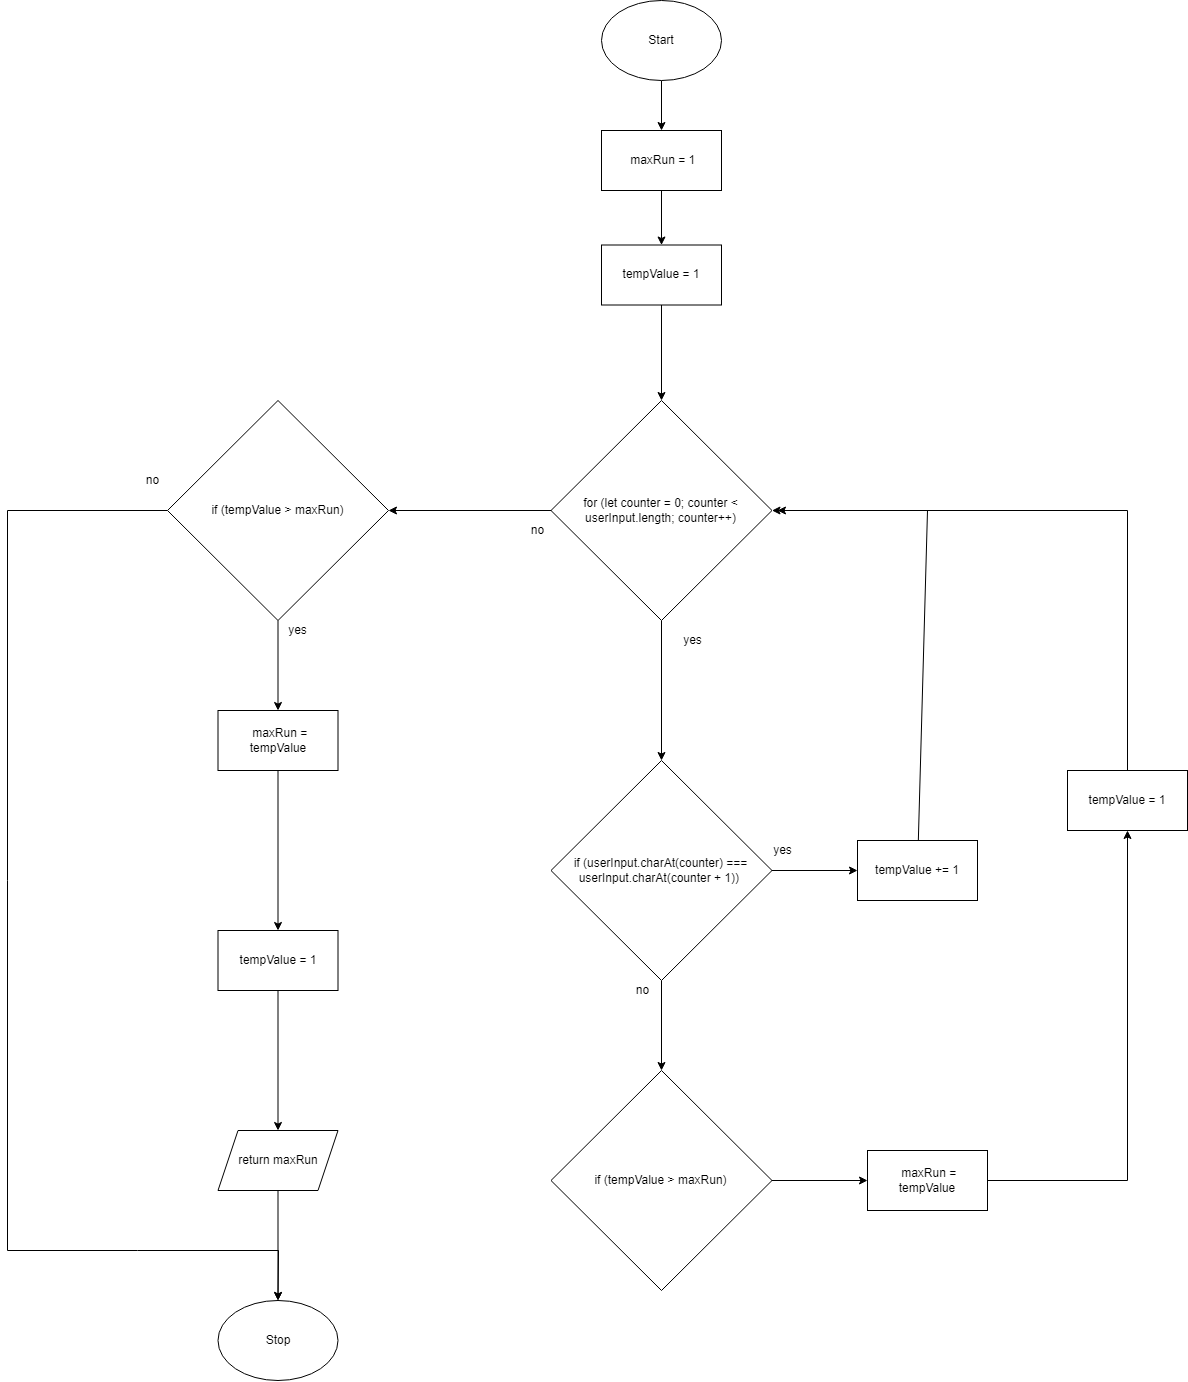

The diagram above was exported from draw.io. Its source (the exported page's mxGraphModel, read from the mxfile embedded in the PNG):
<mxGraphModel dx="2713" dy="1089" grid="1" gridSize="10" guides="1" tooltips="1" connect="1" arrows="1" fold="1" page="1" pageScale="1" pageWidth="827" pageHeight="1169" math="0" shadow="0">
  <root>
    <mxCell id="0" />
    <mxCell id="1" parent="0" />
    <mxCell id="18" value="" style="edgeStyle=none;html=1;" edge="1" parent="1" source="3" target="5">
      <mxGeometry relative="1" as="geometry" />
    </mxCell>
    <mxCell id="3" value="Start" style="ellipse;whiteSpace=wrap;html=1;" vertex="1" parent="1">
      <mxGeometry x="294" y="310" width="120" height="80" as="geometry" />
    </mxCell>
    <mxCell id="23" value="" style="edgeStyle=none;html=1;" edge="1" parent="1" source="4" target="8">
      <mxGeometry relative="1" as="geometry" />
    </mxCell>
    <mxCell id="4" value="tempValue = 1" style="rounded=0;whiteSpace=wrap;html=1;" vertex="1" parent="1">
      <mxGeometry x="294" y="554.5" width="120" height="60" as="geometry" />
    </mxCell>
    <mxCell id="19" value="" style="edgeStyle=none;html=1;" edge="1" parent="1" source="5" target="4">
      <mxGeometry relative="1" as="geometry" />
    </mxCell>
    <mxCell id="5" value="&lt;div&gt;&amp;nbsp;maxRun = 1&lt;/div&gt;" style="rounded=0;whiteSpace=wrap;html=1;" vertex="1" parent="1">
      <mxGeometry x="294" y="440" width="120" height="60" as="geometry" />
    </mxCell>
    <mxCell id="31" style="edgeStyle=none;rounded=0;html=1;entryX=0;entryY=0.5;entryDx=0;entryDy=0;" edge="1" parent="1" source="6" target="11">
      <mxGeometry relative="1" as="geometry" />
    </mxCell>
    <mxCell id="6" value="if (tempValue &amp;gt; maxRun)" style="rhombus;whiteSpace=wrap;html=1;" vertex="1" parent="1">
      <mxGeometry x="243.5" y="1380" width="221" height="220" as="geometry" />
    </mxCell>
    <mxCell id="22" style="edgeStyle=none;html=1;entryX=0.5;entryY=0;entryDx=0;entryDy=0;" edge="1" parent="1" source="8" target="9">
      <mxGeometry relative="1" as="geometry" />
    </mxCell>
    <mxCell id="28" style="edgeStyle=none;html=1;entryX=1;entryY=0.5;entryDx=0;entryDy=0;" edge="1" parent="1" source="8" target="13">
      <mxGeometry relative="1" as="geometry" />
    </mxCell>
    <mxCell id="8" value="for (let counter = 0; counter &amp;lt; userInput.length; counter++)" style="rhombus;whiteSpace=wrap;html=1;" vertex="1" parent="1">
      <mxGeometry x="243.5" y="710" width="221" height="220" as="geometry" />
    </mxCell>
    <mxCell id="24" value="" style="edgeStyle=none;html=1;" edge="1" parent="1" source="9" target="6">
      <mxGeometry relative="1" as="geometry" />
    </mxCell>
    <mxCell id="35" style="edgeStyle=none;rounded=0;html=1;entryX=0;entryY=0.5;entryDx=0;entryDy=0;" edge="1" parent="1" source="9" target="10">
      <mxGeometry relative="1" as="geometry" />
    </mxCell>
    <mxCell id="9" value="if (userInput.charAt(counter) === userInput.charAt(counter + 1))&amp;nbsp;" style="rhombus;whiteSpace=wrap;html=1;" vertex="1" parent="1">
      <mxGeometry x="243.5" y="1070" width="221" height="220" as="geometry" />
    </mxCell>
    <mxCell id="34" style="edgeStyle=none;rounded=0;html=1;" edge="1" parent="1" source="10">
      <mxGeometry relative="1" as="geometry">
        <mxPoint x="470" y="820" as="targetPoint" />
        <Array as="points">
          <mxPoint x="620" y="820" />
        </Array>
      </mxGeometry>
    </mxCell>
    <mxCell id="10" value="&lt;div&gt;tempValue += 1&lt;/div&gt;" style="rounded=0;whiteSpace=wrap;html=1;" vertex="1" parent="1">
      <mxGeometry x="550" y="1150" width="120" height="60" as="geometry" />
    </mxCell>
    <mxCell id="32" style="edgeStyle=none;rounded=0;html=1;entryX=0.5;entryY=1;entryDx=0;entryDy=0;" edge="1" parent="1" source="11" target="12">
      <mxGeometry relative="1" as="geometry">
        <Array as="points">
          <mxPoint x="820" y="1490" />
        </Array>
      </mxGeometry>
    </mxCell>
    <mxCell id="11" value="&amp;nbsp;maxRun = tempValue" style="rounded=0;whiteSpace=wrap;html=1;" vertex="1" parent="1">
      <mxGeometry x="560" y="1460" width="120" height="60" as="geometry" />
    </mxCell>
    <mxCell id="33" style="edgeStyle=none;rounded=0;html=1;entryX=1;entryY=0.5;entryDx=0;entryDy=0;" edge="1" parent="1" source="12" target="8">
      <mxGeometry relative="1" as="geometry">
        <Array as="points">
          <mxPoint x="820" y="820" />
        </Array>
      </mxGeometry>
    </mxCell>
    <mxCell id="12" value="&lt;span&gt;tempValue = 1&lt;/span&gt;" style="rounded=0;whiteSpace=wrap;html=1;" vertex="1" parent="1">
      <mxGeometry x="760" y="1080" width="120" height="60" as="geometry" />
    </mxCell>
    <mxCell id="29" style="edgeStyle=none;html=1;entryX=0.5;entryY=0;entryDx=0;entryDy=0;" edge="1" parent="1" source="13" target="15">
      <mxGeometry relative="1" as="geometry" />
    </mxCell>
    <mxCell id="30" style="edgeStyle=none;html=1;entryX=0.5;entryY=0;entryDx=0;entryDy=0;rounded=0;" edge="1" parent="1" source="13" target="17">
      <mxGeometry relative="1" as="geometry">
        <Array as="points">
          <mxPoint x="-300" y="820" />
          <mxPoint x="-300" y="1560" />
          <mxPoint x="-170" y="1560" />
          <mxPoint x="-29" y="1560" />
        </Array>
      </mxGeometry>
    </mxCell>
    <mxCell id="13" value="if (tempValue &amp;gt; maxRun)" style="rhombus;whiteSpace=wrap;html=1;" vertex="1" parent="1">
      <mxGeometry x="-140" y="710" width="221" height="220" as="geometry" />
    </mxCell>
    <mxCell id="27" style="edgeStyle=none;html=1;" edge="1" parent="1" source="14" target="16">
      <mxGeometry relative="1" as="geometry" />
    </mxCell>
    <mxCell id="14" value="tempValue = 1" style="rounded=0;whiteSpace=wrap;html=1;" vertex="1" parent="1">
      <mxGeometry x="-89.5" y="1240" width="120" height="60" as="geometry" />
    </mxCell>
    <mxCell id="26" style="edgeStyle=none;html=1;entryX=0.5;entryY=0;entryDx=0;entryDy=0;" edge="1" parent="1" source="15" target="14">
      <mxGeometry relative="1" as="geometry" />
    </mxCell>
    <mxCell id="15" value="&amp;nbsp;maxRun = tempValue" style="rounded=0;whiteSpace=wrap;html=1;" vertex="1" parent="1">
      <mxGeometry x="-89.5" y="1020" width="120" height="60" as="geometry" />
    </mxCell>
    <mxCell id="25" value="" style="edgeStyle=none;html=1;" edge="1" parent="1" source="16" target="17">
      <mxGeometry relative="1" as="geometry" />
    </mxCell>
    <mxCell id="16" value="return maxRun" style="shape=parallelogram;perimeter=parallelogramPerimeter;whiteSpace=wrap;html=1;fixedSize=1;" vertex="1" parent="1">
      <mxGeometry x="-89.5" y="1440" width="120" height="60" as="geometry" />
    </mxCell>
    <mxCell id="17" value="Stop" style="ellipse;whiteSpace=wrap;html=1;" vertex="1" parent="1">
      <mxGeometry x="-89.5" y="1610" width="120" height="80" as="geometry" />
    </mxCell>
    <mxCell id="36" value="no" style="text;html=1;align=center;verticalAlign=middle;resizable=0;points=[];autosize=1;strokeColor=none;fillColor=none;" vertex="1" parent="1">
      <mxGeometry x="215" y="830" width="30" height="20" as="geometry" />
    </mxCell>
    <mxCell id="37" value="yes" style="text;html=1;align=center;verticalAlign=middle;resizable=0;points=[];autosize=1;strokeColor=none;fillColor=none;" vertex="1" parent="1">
      <mxGeometry x="-25" y="930" width="30" height="20" as="geometry" />
    </mxCell>
    <mxCell id="38" value="yes" style="text;html=1;align=center;verticalAlign=middle;resizable=0;points=[];autosize=1;strokeColor=none;fillColor=none;" vertex="1" parent="1">
      <mxGeometry x="370" y="940" width="30" height="20" as="geometry" />
    </mxCell>
    <mxCell id="39" value="yes" style="text;html=1;align=center;verticalAlign=middle;resizable=0;points=[];autosize=1;strokeColor=none;fillColor=none;" vertex="1" parent="1">
      <mxGeometry x="460" y="1150" width="30" height="20" as="geometry" />
    </mxCell>
    <mxCell id="40" value="no" style="text;html=1;align=center;verticalAlign=middle;resizable=0;points=[];autosize=1;strokeColor=none;fillColor=none;" vertex="1" parent="1">
      <mxGeometry x="-170" y="780" width="30" height="20" as="geometry" />
    </mxCell>
    <mxCell id="41" value="no" style="text;html=1;align=center;verticalAlign=middle;resizable=0;points=[];autosize=1;strokeColor=none;fillColor=none;" vertex="1" parent="1">
      <mxGeometry x="320" y="1290" width="30" height="20" as="geometry" />
    </mxCell>
  </root>
</mxGraphModel>